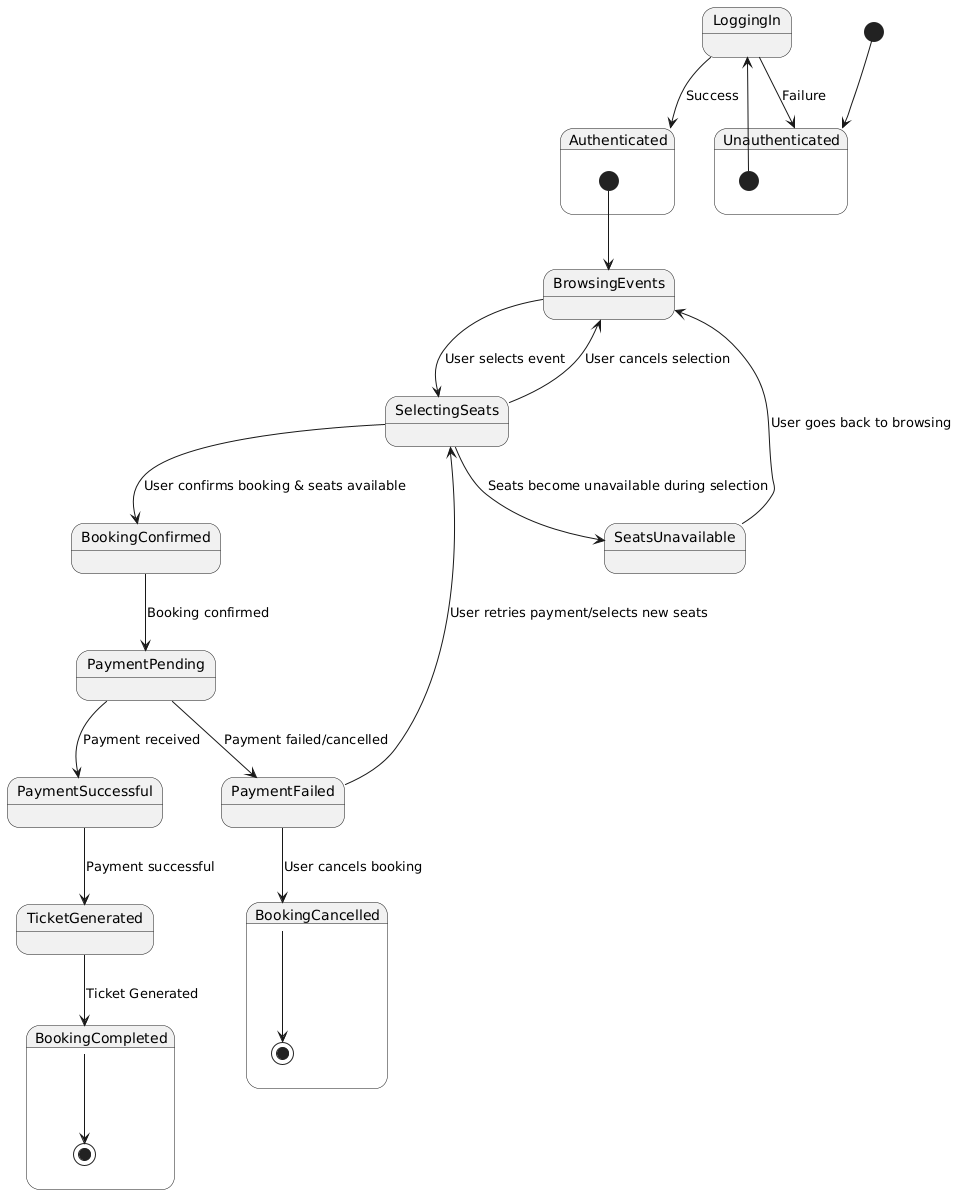

The diagram above was rendered by PlantUML. Its source (embedded in the PNG):
@startuml
[*] --> Unauthenticated

state Unauthenticated {
    [*] --> LoggingIn
}

state LoggingIn {
    LoggingIn --> Authenticated : Success
    LoggingIn --> Unauthenticated : Failure
}

state Authenticated {
    [*] --> BrowsingEvents
}

state BrowsingEvents {
    BrowsingEvents --> SelectingSeats : User selects event
}

state SelectingSeats {
    SelectingSeats --> BookingConfirmed : User confirms booking & seats available
    SelectingSeats --> BrowsingEvents : User cancels selection
    SelectingSeats --> SeatsUnavailable : Seats become unavailable during selection
}

state SeatsUnavailable {
    SeatsUnavailable --> BrowsingEvents : User goes back to browsing
}

state BookingConfirmed {
    BookingConfirmed --> PaymentPending : Booking confirmed
}

state PaymentPending {
    PaymentPending --> PaymentSuccessful : Payment received
    PaymentPending --> PaymentFailed : Payment failed/cancelled
}

state PaymentSuccessful {
    PaymentSuccessful --> TicketGenerated : Payment successful
}

state TicketGenerated {
    TicketGenerated --> BookingCompleted: Ticket Generated
}

state BookingCompleted{
    BookingCompleted --> [*]
}

state PaymentFailed {
    PaymentFailed --> SelectingSeats : User retries payment/selects new seats
    PaymentFailed --> BookingCancelled : User cancels booking
}
state BookingCancelled{
    BookingCancelled --> [*]
}
@enduml